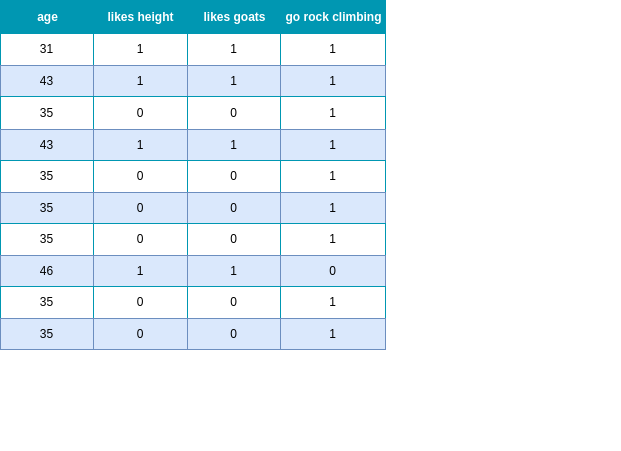

The diagram above was exported from draw.io. Its source (the exported page's mxGraphModel, read from the mxfile embedded in the PNG):
<mxGraphModel dx="1364" dy="879" grid="1" gridSize="10" guides="1" tooltips="1" connect="1" arrows="1" fold="1" page="1" pageScale="1" pageWidth="827" pageHeight="1169" math="0" shadow="0">
  <root>
    <mxCell id="0" />
    <mxCell id="1" parent="0" />
    <mxCell id="-phbwVF-EXlBaEfX6A40-18" value="Assets" style="childLayout=tableLayout;recursiveResize=0;strokeColor=#0097B2;fillColor=#A7C942;shadow=0;" parent="1" vertex="1">
      <mxGeometry x="80" y="40" width="385" height="349" as="geometry" />
    </mxCell>
    <mxCell id="-phbwVF-EXlBaEfX6A40-19" style="shape=tableRow;horizontal=0;startSize=0;swimlaneHead=0;swimlaneBody=0;top=0;left=0;bottom=0;right=0;dropTarget=0;collapsible=0;recursiveResize=0;expand=0;fontStyle=0;strokeColor=inherit;fillColor=#ffffff;" parent="-phbwVF-EXlBaEfX6A40-18" vertex="1">
      <mxGeometry width="385" height="33" as="geometry" />
    </mxCell>
    <mxCell id="-phbwVF-EXlBaEfX6A40-20" value="age" style="connectable=0;recursiveResize=0;strokeColor=inherit;fillColor=#0097B2;align=center;fontStyle=1;fontColor=#FFFFFF;html=1;" parent="-phbwVF-EXlBaEfX6A40-19" vertex="1">
      <mxGeometry width="93" height="33" as="geometry">
        <mxRectangle width="93" height="33" as="alternateBounds" />
      </mxGeometry>
    </mxCell>
    <mxCell id="-phbwVF-EXlBaEfX6A40-21" value="likes height" style="connectable=0;recursiveResize=0;strokeColor=inherit;fillColor=#0097B2;align=center;fontStyle=1;fontColor=#FFFFFF;html=1;" parent="-phbwVF-EXlBaEfX6A40-19" vertex="1">
      <mxGeometry x="93" width="94" height="33" as="geometry">
        <mxRectangle width="94" height="33" as="alternateBounds" />
      </mxGeometry>
    </mxCell>
    <mxCell id="-phbwVF-EXlBaEfX6A40-22" value="likes goats" style="connectable=0;recursiveResize=0;strokeColor=inherit;fillColor=#0097B2;align=center;fontStyle=1;fontColor=#FFFFFF;html=1;" parent="-phbwVF-EXlBaEfX6A40-19" vertex="1">
      <mxGeometry x="187" width="93" height="33" as="geometry">
        <mxRectangle width="93" height="33" as="alternateBounds" />
      </mxGeometry>
    </mxCell>
    <mxCell id="-phbwVF-EXlBaEfX6A40-227" value="go rock climbing" style="connectable=0;recursiveResize=0;strokeColor=inherit;fillColor=#0097B2;align=center;fontStyle=1;fontColor=#FFFFFF;html=1;" parent="-phbwVF-EXlBaEfX6A40-19" vertex="1">
      <mxGeometry x="280" width="105" height="33" as="geometry">
        <mxRectangle width="105" height="33" as="alternateBounds" />
      </mxGeometry>
    </mxCell>
    <mxCell id="-phbwVF-EXlBaEfX6A40-23" value="" style="shape=tableRow;horizontal=0;startSize=0;swimlaneHead=0;swimlaneBody=0;top=0;left=0;bottom=0;right=0;dropTarget=0;collapsible=0;recursiveResize=0;expand=0;fontStyle=0;strokeColor=inherit;fillColor=#ffffff;" parent="-phbwVF-EXlBaEfX6A40-18" vertex="1">
      <mxGeometry y="33" width="385" height="32" as="geometry" />
    </mxCell>
    <mxCell id="-phbwVF-EXlBaEfX6A40-24" value="31" style="connectable=0;recursiveResize=0;strokeColor=inherit;fillColor=inherit;align=center;whiteSpace=wrap;html=1;" parent="-phbwVF-EXlBaEfX6A40-23" vertex="1">
      <mxGeometry width="93" height="32" as="geometry">
        <mxRectangle width="93" height="32" as="alternateBounds" />
      </mxGeometry>
    </mxCell>
    <mxCell id="-phbwVF-EXlBaEfX6A40-25" value="1" style="connectable=0;recursiveResize=0;strokeColor=inherit;fillColor=inherit;align=center;whiteSpace=wrap;html=1;" parent="-phbwVF-EXlBaEfX6A40-23" vertex="1">
      <mxGeometry x="93" width="94" height="32" as="geometry">
        <mxRectangle width="94" height="32" as="alternateBounds" />
      </mxGeometry>
    </mxCell>
    <mxCell id="-phbwVF-EXlBaEfX6A40-26" value="1" style="connectable=0;recursiveResize=0;strokeColor=inherit;fillColor=inherit;align=center;whiteSpace=wrap;html=1;" parent="-phbwVF-EXlBaEfX6A40-23" vertex="1">
      <mxGeometry x="187" width="93" height="32" as="geometry">
        <mxRectangle width="93" height="32" as="alternateBounds" />
      </mxGeometry>
    </mxCell>
    <mxCell id="-phbwVF-EXlBaEfX6A40-228" value="1" style="connectable=0;recursiveResize=0;strokeColor=inherit;fillColor=inherit;align=center;whiteSpace=wrap;html=1;" parent="-phbwVF-EXlBaEfX6A40-23" vertex="1">
      <mxGeometry x="280" width="105" height="32" as="geometry">
        <mxRectangle width="105" height="32" as="alternateBounds" />
      </mxGeometry>
    </mxCell>
    <mxCell id="-phbwVF-EXlBaEfX6A40-27" value="" style="shape=tableRow;horizontal=0;startSize=0;swimlaneHead=0;swimlaneBody=0;top=0;left=0;bottom=0;right=0;dropTarget=0;collapsible=0;recursiveResize=0;expand=0;fontStyle=1;strokeColor=inherit;fillColor=#EAF2D3;" parent="-phbwVF-EXlBaEfX6A40-18" vertex="1">
      <mxGeometry y="65" width="385" height="31" as="geometry" />
    </mxCell>
    <mxCell id="-phbwVF-EXlBaEfX6A40-28" value="43" style="connectable=0;recursiveResize=0;strokeColor=#6c8ebf;fillColor=#dae8fc;whiteSpace=wrap;html=1;" parent="-phbwVF-EXlBaEfX6A40-27" vertex="1">
      <mxGeometry width="93" height="31" as="geometry">
        <mxRectangle width="93" height="31" as="alternateBounds" />
      </mxGeometry>
    </mxCell>
    <mxCell id="-phbwVF-EXlBaEfX6A40-29" value="1" style="connectable=0;recursiveResize=0;strokeColor=#6c8ebf;fillColor=#dae8fc;whiteSpace=wrap;html=1;" parent="-phbwVF-EXlBaEfX6A40-27" vertex="1">
      <mxGeometry x="93" width="94" height="31" as="geometry">
        <mxRectangle width="94" height="31" as="alternateBounds" />
      </mxGeometry>
    </mxCell>
    <mxCell id="-phbwVF-EXlBaEfX6A40-30" value="1" style="connectable=0;recursiveResize=0;strokeColor=#6c8ebf;fillColor=#dae8fc;whiteSpace=wrap;html=1;" parent="-phbwVF-EXlBaEfX6A40-27" vertex="1">
      <mxGeometry x="187" width="93" height="31" as="geometry">
        <mxRectangle width="93" height="31" as="alternateBounds" />
      </mxGeometry>
    </mxCell>
    <mxCell id="-phbwVF-EXlBaEfX6A40-229" value="1" style="connectable=0;recursiveResize=0;strokeColor=#6c8ebf;fillColor=#dae8fc;whiteSpace=wrap;html=1;" parent="-phbwVF-EXlBaEfX6A40-27" vertex="1">
      <mxGeometry x="280" width="105" height="31" as="geometry">
        <mxRectangle width="105" height="31" as="alternateBounds" />
      </mxGeometry>
    </mxCell>
    <mxCell id="-phbwVF-EXlBaEfX6A40-31" value="" style="shape=tableRow;horizontal=0;startSize=0;swimlaneHead=0;swimlaneBody=0;top=0;left=0;bottom=0;right=0;dropTarget=0;collapsible=0;recursiveResize=0;expand=0;fontStyle=0;strokeColor=inherit;fillColor=#ffffff;" parent="-phbwVF-EXlBaEfX6A40-18" vertex="1">
      <mxGeometry y="96" width="385" height="33" as="geometry" />
    </mxCell>
    <mxCell id="-phbwVF-EXlBaEfX6A40-32" value="35" style="connectable=0;recursiveResize=0;strokeColor=inherit;fillColor=inherit;fontStyle=0;align=center;whiteSpace=wrap;html=1;" parent="-phbwVF-EXlBaEfX6A40-31" vertex="1">
      <mxGeometry width="93" height="33" as="geometry">
        <mxRectangle width="93" height="33" as="alternateBounds" />
      </mxGeometry>
    </mxCell>
    <mxCell id="-phbwVF-EXlBaEfX6A40-33" value="0" style="connectable=0;recursiveResize=0;strokeColor=inherit;fillColor=inherit;fontStyle=0;align=center;whiteSpace=wrap;html=1;" parent="-phbwVF-EXlBaEfX6A40-31" vertex="1">
      <mxGeometry x="93" width="94" height="33" as="geometry">
        <mxRectangle width="94" height="33" as="alternateBounds" />
      </mxGeometry>
    </mxCell>
    <mxCell id="-phbwVF-EXlBaEfX6A40-34" value="0" style="connectable=0;recursiveResize=0;strokeColor=inherit;fillColor=inherit;fontStyle=0;align=center;whiteSpace=wrap;html=1;" parent="-phbwVF-EXlBaEfX6A40-31" vertex="1">
      <mxGeometry x="187" width="93" height="33" as="geometry">
        <mxRectangle width="93" height="33" as="alternateBounds" />
      </mxGeometry>
    </mxCell>
    <mxCell id="-phbwVF-EXlBaEfX6A40-230" value="1" style="connectable=0;recursiveResize=0;strokeColor=inherit;fillColor=inherit;fontStyle=0;align=center;whiteSpace=wrap;html=1;" parent="-phbwVF-EXlBaEfX6A40-31" vertex="1">
      <mxGeometry x="280" width="105" height="33" as="geometry">
        <mxRectangle width="105" height="33" as="alternateBounds" />
      </mxGeometry>
    </mxCell>
    <mxCell id="-phbwVF-EXlBaEfX6A40-35" value="" style="shape=tableRow;horizontal=0;startSize=0;swimlaneHead=0;swimlaneBody=0;top=0;left=0;bottom=0;right=0;dropTarget=0;collapsible=0;recursiveResize=0;expand=0;fontStyle=1;strokeColor=inherit;fillColor=#EAF2D3;" parent="-phbwVF-EXlBaEfX6A40-18" vertex="1">
      <mxGeometry y="129" width="385" height="31" as="geometry" />
    </mxCell>
    <mxCell id="-phbwVF-EXlBaEfX6A40-36" value="43" style="connectable=0;recursiveResize=0;strokeColor=#6c8ebf;fillColor=#dae8fc;whiteSpace=wrap;html=1;" parent="-phbwVF-EXlBaEfX6A40-35" vertex="1">
      <mxGeometry width="93" height="31" as="geometry">
        <mxRectangle width="93" height="31" as="alternateBounds" />
      </mxGeometry>
    </mxCell>
    <mxCell id="-phbwVF-EXlBaEfX6A40-37" value="1" style="connectable=0;recursiveResize=0;strokeColor=#6c8ebf;fillColor=#dae8fc;whiteSpace=wrap;html=1;" parent="-phbwVF-EXlBaEfX6A40-35" vertex="1">
      <mxGeometry x="93" width="94" height="31" as="geometry">
        <mxRectangle width="94" height="31" as="alternateBounds" />
      </mxGeometry>
    </mxCell>
    <mxCell id="-phbwVF-EXlBaEfX6A40-38" value="1" style="connectable=0;recursiveResize=0;strokeColor=#6c8ebf;fillColor=#dae8fc;whiteSpace=wrap;html=1;" parent="-phbwVF-EXlBaEfX6A40-35" vertex="1">
      <mxGeometry x="187" width="93" height="31" as="geometry">
        <mxRectangle width="93" height="31" as="alternateBounds" />
      </mxGeometry>
    </mxCell>
    <mxCell id="-phbwVF-EXlBaEfX6A40-231" value="1" style="connectable=0;recursiveResize=0;strokeColor=#6c8ebf;fillColor=#dae8fc;whiteSpace=wrap;html=1;" parent="-phbwVF-EXlBaEfX6A40-35" vertex="1">
      <mxGeometry x="280" width="105" height="31" as="geometry">
        <mxRectangle width="105" height="31" as="alternateBounds" />
      </mxGeometry>
    </mxCell>
    <mxCell id="-phbwVF-EXlBaEfX6A40-40" value="" style="shape=tableRow;horizontal=0;startSize=0;swimlaneHead=0;swimlaneBody=0;top=0;left=0;bottom=0;right=0;dropTarget=0;collapsible=0;recursiveResize=0;expand=0;fontStyle=0;strokeColor=inherit;fillColor=#ffffff;" parent="-phbwVF-EXlBaEfX6A40-18" vertex="1">
      <mxGeometry y="160" width="385" height="32" as="geometry" />
    </mxCell>
    <mxCell id="-phbwVF-EXlBaEfX6A40-41" value="35" style="connectable=0;recursiveResize=0;strokeColor=inherit;fillColor=inherit;align=center;whiteSpace=wrap;html=1;" parent="-phbwVF-EXlBaEfX6A40-40" vertex="1">
      <mxGeometry width="93" height="32" as="geometry">
        <mxRectangle width="93" height="32" as="alternateBounds" />
      </mxGeometry>
    </mxCell>
    <mxCell id="-phbwVF-EXlBaEfX6A40-42" value="0" style="connectable=0;recursiveResize=0;strokeColor=inherit;fillColor=inherit;align=center;whiteSpace=wrap;html=1;" parent="-phbwVF-EXlBaEfX6A40-40" vertex="1">
      <mxGeometry x="93" width="94" height="32" as="geometry">
        <mxRectangle width="94" height="32" as="alternateBounds" />
      </mxGeometry>
    </mxCell>
    <mxCell id="-phbwVF-EXlBaEfX6A40-43" value="0" style="connectable=0;recursiveResize=0;strokeColor=inherit;fillColor=inherit;align=center;whiteSpace=wrap;html=1;" parent="-phbwVF-EXlBaEfX6A40-40" vertex="1">
      <mxGeometry x="187" width="93" height="32" as="geometry">
        <mxRectangle width="93" height="32" as="alternateBounds" />
      </mxGeometry>
    </mxCell>
    <mxCell id="-phbwVF-EXlBaEfX6A40-232" value="1" style="connectable=0;recursiveResize=0;strokeColor=inherit;fillColor=inherit;align=center;whiteSpace=wrap;html=1;" parent="-phbwVF-EXlBaEfX6A40-40" vertex="1">
      <mxGeometry x="280" width="105" height="32" as="geometry">
        <mxRectangle width="105" height="32" as="alternateBounds" />
      </mxGeometry>
    </mxCell>
    <mxCell id="-phbwVF-EXlBaEfX6A40-77" value="" style="shape=tableRow;horizontal=0;startSize=0;swimlaneHead=0;swimlaneBody=0;top=0;left=0;bottom=0;right=0;dropTarget=0;collapsible=0;recursiveResize=0;expand=0;fontStyle=1;strokeColor=inherit;fillColor=#EAF2D3;" parent="-phbwVF-EXlBaEfX6A40-18" vertex="1">
      <mxGeometry y="192" width="385" height="31" as="geometry" />
    </mxCell>
    <mxCell id="-phbwVF-EXlBaEfX6A40-78" value="35" style="connectable=0;recursiveResize=0;strokeColor=#6c8ebf;fillColor=#dae8fc;whiteSpace=wrap;html=1;" parent="-phbwVF-EXlBaEfX6A40-77" vertex="1">
      <mxGeometry width="93" height="31" as="geometry">
        <mxRectangle width="93" height="31" as="alternateBounds" />
      </mxGeometry>
    </mxCell>
    <mxCell id="-phbwVF-EXlBaEfX6A40-79" value="0" style="connectable=0;recursiveResize=0;strokeColor=#6c8ebf;fillColor=#dae8fc;whiteSpace=wrap;html=1;" parent="-phbwVF-EXlBaEfX6A40-77" vertex="1">
      <mxGeometry x="93" width="94" height="31" as="geometry">
        <mxRectangle width="94" height="31" as="alternateBounds" />
      </mxGeometry>
    </mxCell>
    <mxCell id="-phbwVF-EXlBaEfX6A40-80" value="0" style="connectable=0;recursiveResize=0;strokeColor=#6c8ebf;fillColor=#dae8fc;whiteSpace=wrap;html=1;" parent="-phbwVF-EXlBaEfX6A40-77" vertex="1">
      <mxGeometry x="187" width="93" height="31" as="geometry">
        <mxRectangle width="93" height="31" as="alternateBounds" />
      </mxGeometry>
    </mxCell>
    <mxCell id="-phbwVF-EXlBaEfX6A40-233" value="1" style="connectable=0;recursiveResize=0;strokeColor=#6c8ebf;fillColor=#dae8fc;whiteSpace=wrap;html=1;" parent="-phbwVF-EXlBaEfX6A40-77" vertex="1">
      <mxGeometry x="280" width="105" height="31" as="geometry">
        <mxRectangle width="105" height="31" as="alternateBounds" />
      </mxGeometry>
    </mxCell>
    <mxCell id="-phbwVF-EXlBaEfX6A40-81" value="" style="shape=tableRow;horizontal=0;startSize=0;swimlaneHead=0;swimlaneBody=0;top=0;left=0;bottom=0;right=0;dropTarget=0;collapsible=0;recursiveResize=0;expand=0;fontStyle=0;strokeColor=inherit;fillColor=#ffffff;" parent="-phbwVF-EXlBaEfX6A40-18" vertex="1">
      <mxGeometry y="223" width="385" height="32" as="geometry" />
    </mxCell>
    <mxCell id="-phbwVF-EXlBaEfX6A40-82" value="35" style="connectable=0;recursiveResize=0;strokeColor=inherit;fillColor=inherit;align=center;whiteSpace=wrap;html=1;" parent="-phbwVF-EXlBaEfX6A40-81" vertex="1">
      <mxGeometry width="93" height="32" as="geometry">
        <mxRectangle width="93" height="32" as="alternateBounds" />
      </mxGeometry>
    </mxCell>
    <mxCell id="-phbwVF-EXlBaEfX6A40-83" value="0" style="connectable=0;recursiveResize=0;strokeColor=inherit;fillColor=inherit;align=center;whiteSpace=wrap;html=1;" parent="-phbwVF-EXlBaEfX6A40-81" vertex="1">
      <mxGeometry x="93" width="94" height="32" as="geometry">
        <mxRectangle width="94" height="32" as="alternateBounds" />
      </mxGeometry>
    </mxCell>
    <mxCell id="-phbwVF-EXlBaEfX6A40-84" value="0" style="connectable=0;recursiveResize=0;strokeColor=inherit;fillColor=inherit;align=center;whiteSpace=wrap;html=1;" parent="-phbwVF-EXlBaEfX6A40-81" vertex="1">
      <mxGeometry x="187" width="93" height="32" as="geometry">
        <mxRectangle width="93" height="32" as="alternateBounds" />
      </mxGeometry>
    </mxCell>
    <mxCell id="-phbwVF-EXlBaEfX6A40-234" value="1" style="connectable=0;recursiveResize=0;strokeColor=inherit;fillColor=inherit;align=center;whiteSpace=wrap;html=1;" parent="-phbwVF-EXlBaEfX6A40-81" vertex="1">
      <mxGeometry x="280" width="105" height="32" as="geometry">
        <mxRectangle width="105" height="32" as="alternateBounds" />
      </mxGeometry>
    </mxCell>
    <mxCell id="-phbwVF-EXlBaEfX6A40-151" value="" style="shape=tableRow;horizontal=0;startSize=0;swimlaneHead=0;swimlaneBody=0;top=0;left=0;bottom=0;right=0;dropTarget=0;collapsible=0;recursiveResize=0;expand=0;fontStyle=1;strokeColor=inherit;fillColor=#EAF2D3;" parent="-phbwVF-EXlBaEfX6A40-18" vertex="1">
      <mxGeometry y="255" width="385" height="31" as="geometry" />
    </mxCell>
    <mxCell id="-phbwVF-EXlBaEfX6A40-152" value="46" style="connectable=0;recursiveResize=0;strokeColor=#6c8ebf;fillColor=#dae8fc;whiteSpace=wrap;html=1;" parent="-phbwVF-EXlBaEfX6A40-151" vertex="1">
      <mxGeometry width="93" height="31" as="geometry">
        <mxRectangle width="93" height="31" as="alternateBounds" />
      </mxGeometry>
    </mxCell>
    <mxCell id="-phbwVF-EXlBaEfX6A40-153" value="1" style="connectable=0;recursiveResize=0;strokeColor=#6c8ebf;fillColor=#dae8fc;whiteSpace=wrap;html=1;" parent="-phbwVF-EXlBaEfX6A40-151" vertex="1">
      <mxGeometry x="93" width="94" height="31" as="geometry">
        <mxRectangle width="94" height="31" as="alternateBounds" />
      </mxGeometry>
    </mxCell>
    <mxCell id="-phbwVF-EXlBaEfX6A40-154" value="1" style="connectable=0;recursiveResize=0;strokeColor=#6c8ebf;fillColor=#dae8fc;whiteSpace=wrap;html=1;" parent="-phbwVF-EXlBaEfX6A40-151" vertex="1">
      <mxGeometry x="187" width="93" height="31" as="geometry">
        <mxRectangle width="93" height="31" as="alternateBounds" />
      </mxGeometry>
    </mxCell>
    <mxCell id="-phbwVF-EXlBaEfX6A40-235" value="0" style="connectable=0;recursiveResize=0;strokeColor=#6c8ebf;fillColor=#dae8fc;whiteSpace=wrap;html=1;" parent="-phbwVF-EXlBaEfX6A40-151" vertex="1">
      <mxGeometry x="280" width="105" height="31" as="geometry">
        <mxRectangle width="105" height="31" as="alternateBounds" />
      </mxGeometry>
    </mxCell>
    <mxCell id="-phbwVF-EXlBaEfX6A40-159" value="" style="shape=tableRow;horizontal=0;startSize=0;swimlaneHead=0;swimlaneBody=0;top=0;left=0;bottom=0;right=0;dropTarget=0;collapsible=0;recursiveResize=0;expand=0;fontStyle=0;strokeColor=inherit;fillColor=#ffffff;" parent="-phbwVF-EXlBaEfX6A40-18" vertex="1">
      <mxGeometry y="286" width="385" height="32" as="geometry" />
    </mxCell>
    <mxCell id="-phbwVF-EXlBaEfX6A40-160" value="35" style="connectable=0;recursiveResize=0;strokeColor=inherit;fillColor=inherit;align=center;whiteSpace=wrap;html=1;" parent="-phbwVF-EXlBaEfX6A40-159" vertex="1">
      <mxGeometry width="93" height="32" as="geometry">
        <mxRectangle width="93" height="32" as="alternateBounds" />
      </mxGeometry>
    </mxCell>
    <mxCell id="-phbwVF-EXlBaEfX6A40-161" value="0" style="connectable=0;recursiveResize=0;strokeColor=inherit;fillColor=inherit;align=center;whiteSpace=wrap;html=1;" parent="-phbwVF-EXlBaEfX6A40-159" vertex="1">
      <mxGeometry x="93" width="94" height="32" as="geometry">
        <mxRectangle width="94" height="32" as="alternateBounds" />
      </mxGeometry>
    </mxCell>
    <mxCell id="-phbwVF-EXlBaEfX6A40-162" value="0" style="connectable=0;recursiveResize=0;strokeColor=inherit;fillColor=inherit;align=center;whiteSpace=wrap;html=1;" parent="-phbwVF-EXlBaEfX6A40-159" vertex="1">
      <mxGeometry x="187" width="93" height="32" as="geometry">
        <mxRectangle width="93" height="32" as="alternateBounds" />
      </mxGeometry>
    </mxCell>
    <mxCell id="-phbwVF-EXlBaEfX6A40-236" value="1" style="connectable=0;recursiveResize=0;strokeColor=inherit;fillColor=inherit;align=center;whiteSpace=wrap;html=1;" parent="-phbwVF-EXlBaEfX6A40-159" vertex="1">
      <mxGeometry x="280" width="105" height="32" as="geometry">
        <mxRectangle width="105" height="32" as="alternateBounds" />
      </mxGeometry>
    </mxCell>
    <mxCell id="-phbwVF-EXlBaEfX6A40-163" value="" style="shape=tableRow;horizontal=0;startSize=0;swimlaneHead=0;swimlaneBody=0;top=0;left=0;bottom=0;right=0;dropTarget=0;collapsible=0;recursiveResize=0;expand=0;fontStyle=1;strokeColor=inherit;fillColor=#EAF2D3;" parent="-phbwVF-EXlBaEfX6A40-18" vertex="1">
      <mxGeometry y="318" width="385" height="31" as="geometry" />
    </mxCell>
    <mxCell id="-phbwVF-EXlBaEfX6A40-164" value="35" style="connectable=0;recursiveResize=0;strokeColor=#6c8ebf;fillColor=#dae8fc;whiteSpace=wrap;html=1;" parent="-phbwVF-EXlBaEfX6A40-163" vertex="1">
      <mxGeometry width="93" height="31" as="geometry">
        <mxRectangle width="93" height="31" as="alternateBounds" />
      </mxGeometry>
    </mxCell>
    <mxCell id="-phbwVF-EXlBaEfX6A40-165" value="0" style="connectable=0;recursiveResize=0;strokeColor=#6c8ebf;fillColor=#dae8fc;whiteSpace=wrap;html=1;" parent="-phbwVF-EXlBaEfX6A40-163" vertex="1">
      <mxGeometry x="93" width="94" height="31" as="geometry">
        <mxRectangle width="94" height="31" as="alternateBounds" />
      </mxGeometry>
    </mxCell>
    <mxCell id="-phbwVF-EXlBaEfX6A40-166" value="0" style="connectable=0;recursiveResize=0;strokeColor=#6c8ebf;fillColor=#dae8fc;whiteSpace=wrap;html=1;" parent="-phbwVF-EXlBaEfX6A40-163" vertex="1">
      <mxGeometry x="187" width="93" height="31" as="geometry">
        <mxRectangle width="93" height="31" as="alternateBounds" />
      </mxGeometry>
    </mxCell>
    <mxCell id="-phbwVF-EXlBaEfX6A40-237" value="1" style="connectable=0;recursiveResize=0;strokeColor=#6c8ebf;fillColor=#dae8fc;whiteSpace=wrap;html=1;" parent="-phbwVF-EXlBaEfX6A40-163" vertex="1">
      <mxGeometry x="280" width="105" height="31" as="geometry">
        <mxRectangle width="105" height="31" as="alternateBounds" />
      </mxGeometry>
    </mxCell>
    <mxCell id="-phbwVF-EXlBaEfX6A40-210" value="" style="shape=tableRow;horizontal=0;startSize=0;swimlaneHead=0;swimlaneBody=0;strokeColor=inherit;top=0;left=0;bottom=0;right=0;collapsible=0;dropTarget=0;fillColor=none;points=[[0,0.5],[1,0.5]];portConstraint=eastwest;fontSize=16;" parent="1" vertex="1">
      <mxGeometry x="520" y="450" width="180" height="40" as="geometry" />
    </mxCell>
    <mxCell id="-phbwVF-EXlBaEfX6A40-211" value="" style="shape=partialRectangle;html=1;whiteSpace=wrap;connectable=0;strokeColor=inherit;overflow=hidden;fillColor=none;top=0;left=0;bottom=0;right=0;pointerEvents=1;fontSize=16;" parent="-phbwVF-EXlBaEfX6A40-210" vertex="1">
      <mxGeometry width="60" height="40" as="geometry">
        <mxRectangle width="60" height="40" as="alternateBounds" />
      </mxGeometry>
    </mxCell>
    <mxCell id="-phbwVF-EXlBaEfX6A40-212" value="" style="shape=partialRectangle;html=1;whiteSpace=wrap;connectable=0;strokeColor=inherit;overflow=hidden;fillColor=none;top=0;left=0;bottom=0;right=0;pointerEvents=1;fontSize=16;" parent="-phbwVF-EXlBaEfX6A40-210" vertex="1">
      <mxGeometry x="60" width="60" height="40" as="geometry">
        <mxRectangle width="60" height="40" as="alternateBounds" />
      </mxGeometry>
    </mxCell>
    <mxCell id="-phbwVF-EXlBaEfX6A40-213" value="" style="shape=partialRectangle;html=1;whiteSpace=wrap;connectable=0;strokeColor=inherit;overflow=hidden;fillColor=none;top=0;left=0;bottom=0;right=0;pointerEvents=1;fontSize=16;" parent="-phbwVF-EXlBaEfX6A40-210" vertex="1">
      <mxGeometry x="120" width="60" height="40" as="geometry">
        <mxRectangle width="60" height="40" as="alternateBounds" />
      </mxGeometry>
    </mxCell>
  </root>
</mxGraphModel>